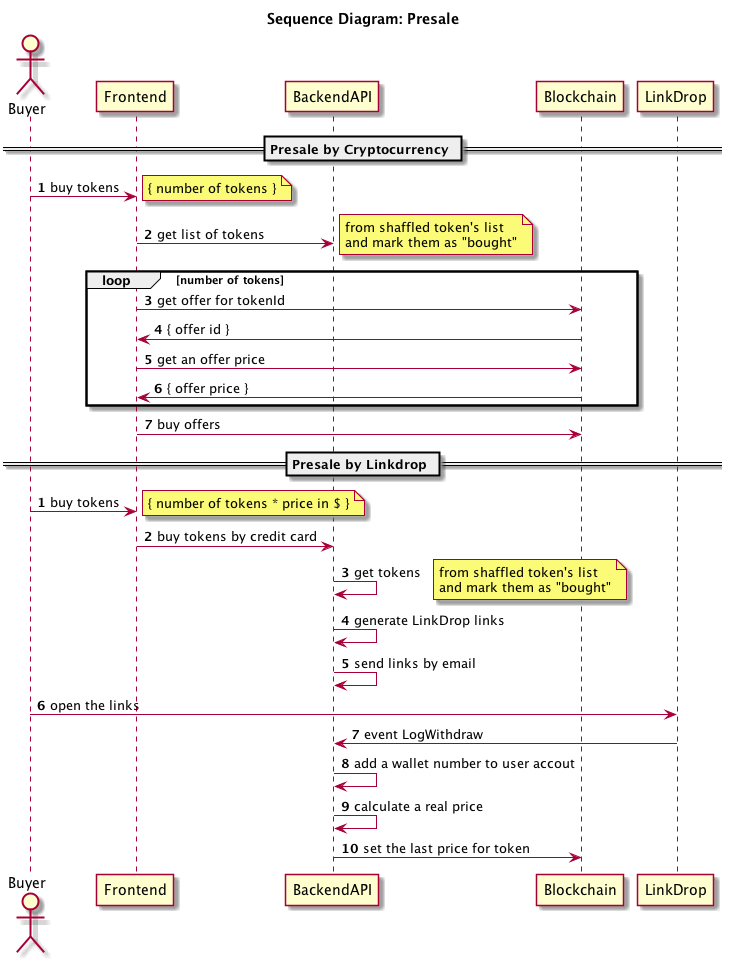

The diagram above was rendered by PlantUML. Its source (embedded in the PNG):
@startuml

title Sequence Diagram: Presale

actor Buyer
participant Frontend
participant BackendAPI
participant Blockchain
participant LinkDrop

autonumber
== Presale by Cryptocurrency ==

Buyer -> Frontend: buy tokens
note right: { number of tokens }
Frontend -> BackendAPI: get list of tokens
note right 
  from shaffled token's list
  and mark them as "bought"
endnote
loop number of tokens
  Frontend -> Blockchain: get offer for tokenId
  Blockchain -> Frontend: { offer id }
  Frontend -> Blockchain: get an offer price
  Blockchain -> Frontend: { offer price }
end
Frontend -> Blockchain: buy offers

autonumber 1 1
== Presale by Linkdrop ==

Buyer -> Frontend: buy tokens
note right: { number of tokens * price in $ }
Frontend -> BackendAPI: buy tokens by credit card
BackendAPI -> BackendAPI: get tokens
note right 
  from shaffled token's list
  and mark them as "bought"
endnote
BackendAPI -> BackendAPI: generate LinkDrop links
BackendAPI -> BackendAPI: send links by email
Buyer -> LinkDrop: open the links
LinkDrop -> BackendAPI: event LogWithdraw
BackendAPI -> BackendAPI: add a wallet number to user accout
BackendAPI -> BackendAPI: calculate a real price 
BackendAPI -> Blockchain: set the last price for token

@enduml